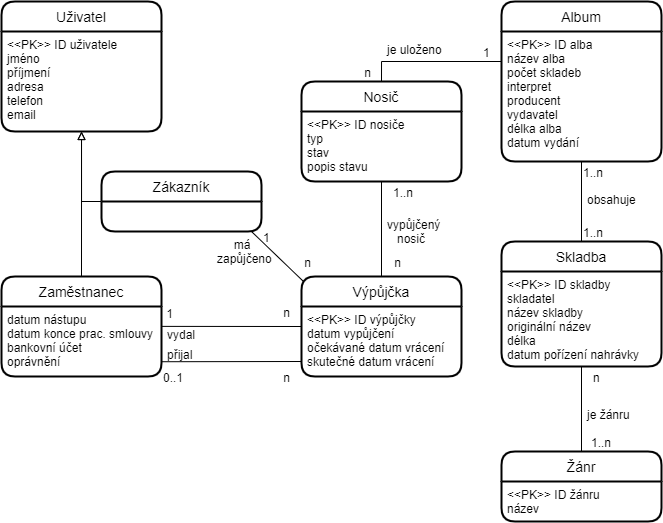

The diagram above was exported from draw.io. Its source (the exported page's mxGraphModel, read from the mxfile embedded in the PNG):
<mxGraphModel dx="981" dy="526" grid="1" gridSize="10" guides="1" tooltips="1" connect="1" arrows="1" fold="1" page="1" pageScale="1" pageWidth="850" pageHeight="1100" math="0" shadow="0" extFonts="Permanent Marker^https://fonts.googleapis.com/css?family=Permanent+Marker">
  <root>
    <mxCell id="0" />
    <mxCell id="1" parent="0" />
    <mxCell id="JrX45aq9t8qikieo6wIm-7" value="Výpůjčka" style="swimlane;childLayout=stackLayout;horizontal=1;startSize=30;horizontalStack=0;rounded=1;fontSize=14;fontStyle=0;strokeWidth=2;resizeParent=0;resizeLast=1;shadow=0;dashed=0;align=center;" parent="1" vertex="1">
      <mxGeometry x="370" y="485" width="160" height="100" as="geometry" />
    </mxCell>
    <mxCell id="JrX45aq9t8qikieo6wIm-8" value="&lt;&lt;PK&gt;&gt; ID výpůjčky&#10;datum vypůjčení&#10;očekávané datum vrácení&#10;skutečné datum vrácení" style="align=left;strokeColor=none;fillColor=none;spacingLeft=4;fontSize=12;verticalAlign=top;resizable=0;rotatable=0;part=1;" parent="JrX45aq9t8qikieo6wIm-7" vertex="1">
      <mxGeometry y="30" width="160" height="70" as="geometry" />
    </mxCell>
    <mxCell id="JrX45aq9t8qikieo6wIm-16" value="" style="endArrow=none;html=1;rounded=0;entryX=0;entryY=0.5;entryDx=0;entryDy=0;exitX=0.999;exitY=0.284;exitDx=0;exitDy=0;exitPerimeter=0;" parent="1" source="Yy85DQznp7UO-1S2QTgf-6" target="JrX45aq9t8qikieo6wIm-7" edge="1">
      <mxGeometry relative="1" as="geometry">
        <mxPoint x="229.83999999999992" y="530.0999999999999" as="sourcePoint" />
        <mxPoint x="420" y="440" as="targetPoint" />
      </mxGeometry>
    </mxCell>
    <mxCell id="JrX45aq9t8qikieo6wIm-17" value="&amp;nbsp;1&lt;br&gt;" style="resizable=0;html=1;align=left;verticalAlign=bottom;" parent="JrX45aq9t8qikieo6wIm-16" connectable="0" vertex="1">
      <mxGeometry x="-1" relative="1" as="geometry">
        <mxPoint y="-3.960000000000008" as="offset" />
      </mxGeometry>
    </mxCell>
    <mxCell id="JrX45aq9t8qikieo6wIm-18" value="n" style="resizable=0;html=1;align=right;verticalAlign=bottom;spacingRight=11;" parent="JrX45aq9t8qikieo6wIm-16" connectable="0" vertex="1">
      <mxGeometry x="1" relative="1" as="geometry">
        <mxPoint y="-5" as="offset" />
      </mxGeometry>
    </mxCell>
    <mxCell id="JrX45aq9t8qikieo6wIm-19" value="vydal" style="text;strokeColor=none;fillColor=none;spacingLeft=4;spacingRight=4;overflow=hidden;rotatable=0;points=[[0,0.5],[1,0.5]];portConstraint=eastwest;fontSize=12;" parent="1" vertex="1">
      <mxGeometry x="230" y="530" width="40" height="30" as="geometry" />
    </mxCell>
    <mxCell id="IWhWg4_CdLgF_39fzs-z-2" style="edgeStyle=orthogonalEdgeStyle;rounded=0;orthogonalLoop=1;jettySize=auto;html=1;entryX=0.5;entryY=0;entryDx=0;entryDy=0;endArrow=none;endFill=0;" edge="1" parent="1" source="JrX45aq9t8qikieo6wIm-21" target="JrX45aq9t8qikieo6wIm-52">
      <mxGeometry relative="1" as="geometry">
        <Array as="points">
          <mxPoint x="450" y="270" />
        </Array>
      </mxGeometry>
    </mxCell>
    <mxCell id="JrX45aq9t8qikieo6wIm-21" value="Album" style="swimlane;childLayout=stackLayout;horizontal=1;startSize=30;horizontalStack=0;rounded=1;fontSize=14;fontStyle=0;strokeWidth=2;resizeParent=0;resizeLast=1;shadow=0;dashed=0;align=center;" parent="1" vertex="1">
      <mxGeometry x="570" y="210" width="160" height="160" as="geometry" />
    </mxCell>
    <mxCell id="JrX45aq9t8qikieo6wIm-22" value="&lt;&lt;PK&gt;&gt; ID alba&#10;název alba&#10;počet skladeb&#10;interpret&#10;producent&#10;vydavatel&#10;délka alba&#10;datum vydání&#10;" style="align=left;strokeColor=none;fillColor=none;spacingLeft=4;fontSize=12;verticalAlign=top;resizable=0;rotatable=0;part=1;" parent="JrX45aq9t8qikieo6wIm-21" vertex="1">
      <mxGeometry y="30" width="160" height="130" as="geometry" />
    </mxCell>
    <mxCell id="cHDRFK6h8SCOYVDFNeCW-9" style="edgeStyle=orthogonalEdgeStyle;rounded=0;orthogonalLoop=1;jettySize=auto;html=1;exitX=0.5;exitY=1;exitDx=0;exitDy=0;" parent="JrX45aq9t8qikieo6wIm-21" source="JrX45aq9t8qikieo6wIm-22" target="JrX45aq9t8qikieo6wIm-22" edge="1">
      <mxGeometry relative="1" as="geometry" />
    </mxCell>
    <mxCell id="tzZbguo4Dgpb1gvcNhU2-2" style="edgeStyle=orthogonalEdgeStyle;rounded=0;orthogonalLoop=1;jettySize=auto;html=1;entryX=0.5;entryY=1;entryDx=0;entryDy=0;endArrow=none;endFill=0;" parent="1" source="JrX45aq9t8qikieo6wIm-23" target="JrX45aq9t8qikieo6wIm-22" edge="1">
      <mxGeometry relative="1" as="geometry" />
    </mxCell>
    <mxCell id="JrX45aq9t8qikieo6wIm-23" value="Skladba" style="swimlane;childLayout=stackLayout;horizontal=1;startSize=30;horizontalStack=0;rounded=1;fontSize=14;fontStyle=0;strokeWidth=2;resizeParent=0;resizeLast=1;shadow=0;dashed=0;align=center;" parent="1" vertex="1">
      <mxGeometry x="570" y="450" width="160" height="125" as="geometry">
        <mxRectangle x="590" y="415" width="80" height="30" as="alternateBounds" />
      </mxGeometry>
    </mxCell>
    <mxCell id="JrX45aq9t8qikieo6wIm-24" value="&lt;&lt;PK&gt;&gt; ID skladby&#10;skladatel&#10;název skladby&#10;originální název&#10;délka&#10;datum pořízení nahrávky&#10;" style="align=left;strokeColor=none;fillColor=none;spacingLeft=4;fontSize=12;verticalAlign=top;resizable=0;rotatable=0;part=1;" parent="JrX45aq9t8qikieo6wIm-23" vertex="1">
      <mxGeometry y="30" width="160" height="95" as="geometry" />
    </mxCell>
    <mxCell id="JrX45aq9t8qikieo6wIm-40" value="obsahuje" style="text;strokeColor=none;fillColor=none;spacingLeft=4;spacingRight=4;overflow=hidden;rotatable=0;points=[[0,0.5],[1,0.5]];portConstraint=eastwest;fontSize=12;" parent="1" vertex="1">
      <mxGeometry x="650" y="395" width="60" height="30" as="geometry" />
    </mxCell>
    <mxCell id="JrX45aq9t8qikieo6wIm-43" value="Žánr" style="swimlane;childLayout=stackLayout;horizontal=1;startSize=30;horizontalStack=0;rounded=1;fontSize=14;fontStyle=0;strokeWidth=2;resizeParent=0;resizeLast=1;shadow=0;dashed=0;align=center;" parent="1" vertex="1">
      <mxGeometry x="570" y="660" width="160" height="70" as="geometry" />
    </mxCell>
    <mxCell id="JrX45aq9t8qikieo6wIm-44" value="&lt;&lt;PK&gt;&gt; ID žánru&#10;název&#10;" style="align=left;strokeColor=none;fillColor=none;spacingLeft=4;fontSize=12;verticalAlign=top;resizable=0;rotatable=0;part=1;" parent="JrX45aq9t8qikieo6wIm-43" vertex="1">
      <mxGeometry y="30" width="160" height="40" as="geometry" />
    </mxCell>
    <mxCell id="JrX45aq9t8qikieo6wIm-46" value="" style="endArrow=none;html=1;rounded=0;exitX=0.5;exitY=1;exitDx=0;exitDy=0;entryX=0.5;entryY=0;entryDx=0;entryDy=0;" parent="1" source="JrX45aq9t8qikieo6wIm-24" target="JrX45aq9t8qikieo6wIm-43" edge="1">
      <mxGeometry relative="1" as="geometry">
        <mxPoint x="660" y="580" as="sourcePoint" />
        <mxPoint x="820" y="580" as="targetPoint" />
      </mxGeometry>
    </mxCell>
    <mxCell id="JrX45aq9t8qikieo6wIm-47" value="n" style="resizable=0;html=1;align=left;verticalAlign=bottom;" parent="JrX45aq9t8qikieo6wIm-46" connectable="0" vertex="1">
      <mxGeometry x="-1" relative="1" as="geometry">
        <mxPoint x="10" y="20" as="offset" />
      </mxGeometry>
    </mxCell>
    <mxCell id="JrX45aq9t8qikieo6wIm-48" value="1..n" style="resizable=0;html=1;align=right;verticalAlign=bottom;" parent="JrX45aq9t8qikieo6wIm-46" connectable="0" vertex="1">
      <mxGeometry x="1" relative="1" as="geometry">
        <mxPoint x="30" as="offset" />
      </mxGeometry>
    </mxCell>
    <mxCell id="JrX45aq9t8qikieo6wIm-49" value="" style="endArrow=none;html=1;rounded=0;exitX=0.5;exitY=1;exitDx=0;exitDy=0;entryX=0.5;entryY=0;entryDx=0;entryDy=0;" parent="1" source="JrX45aq9t8qikieo6wIm-53" target="JrX45aq9t8qikieo6wIm-7" edge="1">
      <mxGeometry relative="1" as="geometry">
        <mxPoint x="440" y="410" as="sourcePoint" />
        <mxPoint x="600" y="410" as="targetPoint" />
      </mxGeometry>
    </mxCell>
    <mxCell id="JrX45aq9t8qikieo6wIm-50" value="1..n" style="resizable=0;html=1;align=left;verticalAlign=bottom;" parent="JrX45aq9t8qikieo6wIm-49" connectable="0" vertex="1">
      <mxGeometry x="-1" relative="1" as="geometry">
        <mxPoint x="10" y="20" as="offset" />
      </mxGeometry>
    </mxCell>
    <mxCell id="JrX45aq9t8qikieo6wIm-51" value="n" style="resizable=0;html=1;align=right;verticalAlign=bottom;" parent="JrX45aq9t8qikieo6wIm-49" connectable="0" vertex="1">
      <mxGeometry x="1" relative="1" as="geometry">
        <mxPoint x="20" y="-5" as="offset" />
      </mxGeometry>
    </mxCell>
    <mxCell id="JrX45aq9t8qikieo6wIm-58" value="je uloženo" style="text;strokeColor=none;fillColor=none;spacingLeft=4;spacingRight=4;overflow=hidden;rotatable=0;points=[[0,0.5],[1,0.5]];portConstraint=eastwest;fontSize=12;" parent="1" vertex="1">
      <mxGeometry x="450" y="245" width="70" height="30" as="geometry" />
    </mxCell>
    <mxCell id="JrX45aq9t8qikieo6wIm-59" value="vypůjčený&#10;   nosič" style="text;strokeColor=none;fillColor=none;spacingLeft=4;spacingRight=4;overflow=hidden;rotatable=0;points=[[0,0.5],[1,0.5]];portConstraint=eastwest;fontSize=12;" parent="1" vertex="1">
      <mxGeometry x="450" y="420" width="70" height="30" as="geometry" />
    </mxCell>
    <mxCell id="JrX45aq9t8qikieo6wIm-60" value="je žánru" style="text;strokeColor=none;fillColor=none;spacingLeft=4;spacingRight=4;overflow=hidden;rotatable=0;points=[[0,0.5],[1,0.5]];portConstraint=eastwest;fontSize=12;" parent="1" vertex="1">
      <mxGeometry x="650" y="610" width="70" height="30" as="geometry" />
    </mxCell>
    <mxCell id="JrX45aq9t8qikieo6wIm-62" value="přijal" style="text;strokeColor=none;fillColor=none;spacingLeft=4;spacingRight=4;overflow=hidden;rotatable=0;points=[[0,0.5],[1,0.5]];portConstraint=eastwest;fontSize=12;" parent="1" vertex="1">
      <mxGeometry x="230" y="550" width="40" height="30" as="geometry" />
    </mxCell>
    <mxCell id="JrX45aq9t8qikieo6wIm-63" value="" style="endArrow=none;html=1;rounded=0;" parent="1" edge="1">
      <mxGeometry relative="1" as="geometry">
        <mxPoint x="320" y="440" as="sourcePoint" />
        <mxPoint x="372" y="490" as="targetPoint" />
      </mxGeometry>
    </mxCell>
    <mxCell id="JrX45aq9t8qikieo6wIm-64" value="1" style="resizable=0;html=1;align=left;verticalAlign=bottom;" parent="JrX45aq9t8qikieo6wIm-63" connectable="0" vertex="1">
      <mxGeometry x="-1" relative="1" as="geometry">
        <mxPoint x="10" y="15" as="offset" />
      </mxGeometry>
    </mxCell>
    <mxCell id="JrX45aq9t8qikieo6wIm-65" value="n" style="resizable=0;html=1;align=right;verticalAlign=bottom;" parent="JrX45aq9t8qikieo6wIm-63" connectable="0" vertex="1">
      <mxGeometry x="1" relative="1" as="geometry">
        <mxPoint x="8.190000000000001" y="-9.759999999999998" as="offset" />
      </mxGeometry>
    </mxCell>
    <mxCell id="JrX45aq9t8qikieo6wIm-66" value="     má &#10;zapůjčeno" style="text;strokeColor=none;fillColor=none;spacingLeft=4;spacingRight=4;overflow=hidden;rotatable=0;points=[[0,0.5],[1,0.5]];portConstraint=eastwest;fontSize=12;" parent="1" vertex="1">
      <mxGeometry x="280" y="440" width="70" height="40" as="geometry" />
    </mxCell>
    <mxCell id="JrX45aq9t8qikieo6wIm-71" value="" style="endArrow=none;html=1;rounded=0;exitX=0.998;exitY=0.789;exitDx=0;exitDy=0;exitPerimeter=0;" parent="1" source="Yy85DQznp7UO-1S2QTgf-6" edge="1">
      <mxGeometry relative="1" as="geometry">
        <mxPoint x="240" y="570" as="sourcePoint" />
        <mxPoint x="370" y="570" as="targetPoint" />
      </mxGeometry>
    </mxCell>
    <mxCell id="JrX45aq9t8qikieo6wIm-72" value="0..1" style="resizable=0;html=1;align=left;verticalAlign=bottom;" parent="JrX45aq9t8qikieo6wIm-71" connectable="0" vertex="1">
      <mxGeometry x="-1" relative="1" as="geometry">
        <mxPoint y="25.5" as="offset" />
      </mxGeometry>
    </mxCell>
    <mxCell id="JrX45aq9t8qikieo6wIm-73" value="n" style="resizable=0;html=1;align=right;verticalAlign=bottom;" parent="JrX45aq9t8qikieo6wIm-71" connectable="0" vertex="1">
      <mxGeometry x="1" relative="1" as="geometry">
        <mxPoint x="-10" y="25" as="offset" />
      </mxGeometry>
    </mxCell>
    <mxCell id="JrX45aq9t8qikieo6wIm-52" value="Nosič" style="swimlane;childLayout=stackLayout;horizontal=1;startSize=30;horizontalStack=0;rounded=1;fontSize=14;fontStyle=0;strokeWidth=2;resizeParent=0;resizeLast=1;shadow=0;dashed=0;align=center;" parent="1" vertex="1">
      <mxGeometry x="370" y="290" width="160" height="100" as="geometry" />
    </mxCell>
    <mxCell id="JrX45aq9t8qikieo6wIm-53" value="&lt;&lt;PK&gt;&gt; ID nosiče&#10;typ&#10;stav&#10;popis stavu&#10;" style="align=left;strokeColor=none;fillColor=none;spacingLeft=4;fontSize=12;verticalAlign=top;resizable=0;rotatable=0;part=1;" parent="JrX45aq9t8qikieo6wIm-52" vertex="1">
      <mxGeometry y="30" width="160" height="70" as="geometry" />
    </mxCell>
    <mxCell id="tzZbguo4Dgpb1gvcNhU2-3" value="1..n" style="resizable=0;html=1;align=left;verticalAlign=bottom;" parent="1" connectable="0" vertex="1">
      <mxGeometry x="650" y="390" as="geometry" />
    </mxCell>
    <mxCell id="tzZbguo4Dgpb1gvcNhU2-4" value="1..n" style="resizable=0;html=1;align=left;verticalAlign=bottom;" parent="1" connectable="0" vertex="1">
      <mxGeometry x="650" y="450" as="geometry" />
    </mxCell>
    <mxCell id="tzZbguo4Dgpb1gvcNhU2-5" value="n" style="resizable=0;html=1;align=right;verticalAlign=bottom;" parent="1" connectable="0" vertex="1">
      <mxGeometry x="439.9955940434943" y="289.999492554368" as="geometry" />
    </mxCell>
    <mxCell id="tzZbguo4Dgpb1gvcNhU2-6" value="1" style="resizable=0;html=1;align=left;verticalAlign=bottom;" parent="1" connectable="0" vertex="1">
      <mxGeometry x="550" y="270" as="geometry" />
    </mxCell>
    <mxCell id="Yy85DQznp7UO-1S2QTgf-1" value="Uživatel" style="swimlane;childLayout=stackLayout;horizontal=1;startSize=30;horizontalStack=0;rounded=1;fontSize=14;fontStyle=0;strokeWidth=2;resizeParent=0;resizeLast=1;shadow=0;dashed=0;align=center;" parent="1" vertex="1">
      <mxGeometry x="70" y="210" width="160" height="130" as="geometry" />
    </mxCell>
    <mxCell id="Yy85DQznp7UO-1S2QTgf-2" value="&lt;&lt;PK&gt;&gt; ID uživatele&#10;jméno&#10;příjmení&#10;adresa&#10;telefon&#10;email" style="align=left;strokeColor=none;fillColor=none;spacingLeft=4;fontSize=12;verticalAlign=top;resizable=0;rotatable=0;part=1;" parent="Yy85DQznp7UO-1S2QTgf-1" vertex="1">
      <mxGeometry y="30" width="160" height="100" as="geometry" />
    </mxCell>
    <mxCell id="Yy85DQznp7UO-1S2QTgf-11" style="edgeStyle=orthogonalEdgeStyle;rounded=0;orthogonalLoop=1;jettySize=auto;html=1;exitX=0.5;exitY=0;exitDx=0;exitDy=0;endArrow=block;endFill=0;" parent="1" source="Yy85DQznp7UO-1S2QTgf-5" edge="1">
      <mxGeometry relative="1" as="geometry">
        <mxPoint x="150.0344827586207" y="340.0000000000001" as="targetPoint" />
      </mxGeometry>
    </mxCell>
    <mxCell id="Yy85DQznp7UO-1S2QTgf-5" value="Zaměstnanec" style="swimlane;childLayout=stackLayout;horizontal=1;startSize=30;horizontalStack=0;rounded=1;fontSize=14;fontStyle=0;strokeWidth=2;resizeParent=0;resizeLast=1;shadow=0;dashed=0;align=center;" parent="1" vertex="1">
      <mxGeometry x="70" y="485" width="160" height="100" as="geometry" />
    </mxCell>
    <mxCell id="Yy85DQznp7UO-1S2QTgf-6" value="datum nástupu&#10;datum konce prac. smlouvy&#10;bankovní účet&#10;oprávnění" style="align=left;strokeColor=none;fillColor=none;spacingLeft=4;fontSize=12;verticalAlign=top;resizable=0;rotatable=0;part=1;" parent="Yy85DQznp7UO-1S2QTgf-5" vertex="1">
      <mxGeometry y="30" width="160" height="70" as="geometry" />
    </mxCell>
    <mxCell id="Yy85DQznp7UO-1S2QTgf-10" style="edgeStyle=orthogonalEdgeStyle;rounded=0;orthogonalLoop=1;jettySize=auto;html=1;exitX=0;exitY=0.5;exitDx=0;exitDy=0;entryX=0.5;entryY=1;entryDx=0;entryDy=0;endArrow=block;endFill=0;" parent="1" source="Yy85DQznp7UO-1S2QTgf-7" target="Yy85DQznp7UO-1S2QTgf-2" edge="1">
      <mxGeometry relative="1" as="geometry" />
    </mxCell>
    <mxCell id="Yy85DQznp7UO-1S2QTgf-7" value="Zákazník" style="swimlane;childLayout=stackLayout;horizontal=1;startSize=30;horizontalStack=0;rounded=1;fontSize=14;fontStyle=0;strokeWidth=2;resizeParent=0;resizeLast=1;shadow=0;dashed=0;align=center;" parent="1" vertex="1">
      <mxGeometry x="170" y="380" width="160" height="60" as="geometry" />
    </mxCell>
  </root>
</mxGraphModel>